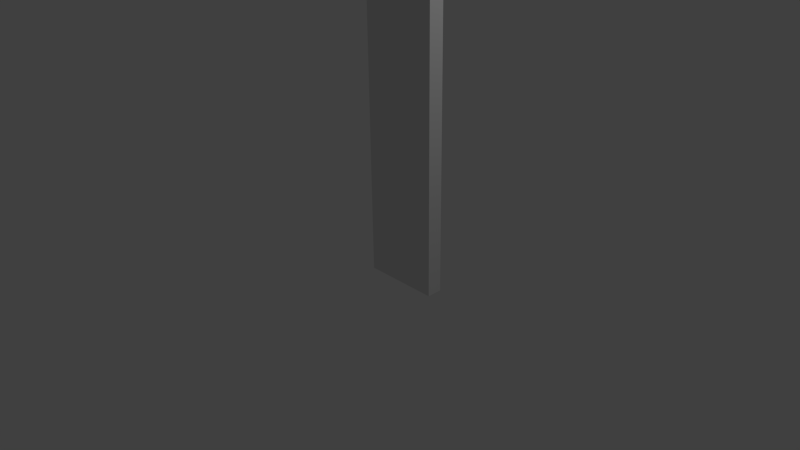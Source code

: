 # Source: secret_door.blend  (saved by Blender 2.76.0; exported with 4.5.12 LTS)
import bpy
from mathutils import Matrix  # noqa: F401  (used for matrix-valued properties, if any)

bpy.ops.wm.read_factory_settings(use_empty=True)
scene = bpy.context.scene
scene.name = 'Scene'

# ---- collections
col_collection_1 = bpy.data.collections.new('Collection 1'); scene.collection.children.link(col_collection_1)

# ---- world
world_world = bpy.data.worlds.new('World'); scene.world = world_world
world_world.color = (0.05088, 0.05088, 0.05088)
world_world.use_sun_shadow = False
world_world.sun_shadow_jitter_overblur = 0.0
world_world.cycles.sampling_method = 'MANUAL'
world_world.cycles.sample_map_resolution = 256

# ---- cameras
cam_camera = bpy.data.cameras.new('Camera')
cam_camera.clip_end = 100.0
cam_camera.lens = 35.0
cam_camera.sensor_width = 32.0
cam_camera.sensor_height = 18.0
cam_camera.ortho_scale = 7.314
cam_camera.dof.focus_distance = 0.0
cam_camera.dof.aperture_fstop = 128.0

# ---- lights
light_lamp = bpy.data.lights.new('Lamp', 'POINT')
light_lamp.transmission_factor = 0.0
light_lamp.cutoff_distance = 30.0
light_lamp.energy = 100.0
light_lamp.shadow_buffer_clip_start = 1.001
light_lamp.shadow_soft_size = 0.1
light_lamp.shadow_maximum_resolution = 0.006
light_lamp.use_absolute_resolution = True
light_lamp.cycles.use_multiple_importance_sampling = False

# ---- meshes
me_secret_door = bpy.data.meshes.new('secret door')
me_secret_door.from_pydata([(0.0, 0.0, 0.0), (1.0, 0.0, 0.0), (1.0, 5.0, 7.55e-08), (0.0, 5.0, 7.55e-08), (0.0, 0.0, -0.2), (1.0, 0.0, -0.2), (1.0, 5.0, -0.2), (0.0, 5.0, -0.2), (0.0, -0.2, -2.25e-16), (1.0, -0.2, -2.25e-16), (0.0, -0.2, -0.2), (1.0, -0.2, -0.2)], [], [(0, 1, 2, 3), (4, 7, 6, 5), (3, 2, 6, 7), (0, 3, 7, 4), (5, 1, 9, 11), (2, 1, 5, 6), (9, 8, 10, 11), (4, 5, 11, 10), (1, 0, 8, 9), (0, 4, 10, 8)])
me_secret_door.use_remesh_preserve_volume = False
me_secret_door.use_remesh_preserve_attributes = False
me_secret_door.use_mirror_vertex_groups = False
me_secret_door.update()

# ---- objects
ob_secret_door = bpy.data.objects.new('secret door', me_secret_door)
ob_lamp = bpy.data.objects.new('Lamp', light_lamp)
ob_camera = bpy.data.objects.new('Camera', cam_camera)

# ---- transforms, parenting, visibility, modifiers, constraints
ob_secret_door.location = (0.0, 0.0, 0.0)
ob_secret_door.rotation_euler = (1.571, -0.0, 0.0)
ob_secret_door.lineart.crease_threshold = 0.0
ob_lamp.location = (4.076, 1.005, 5.904)
ob_lamp.rotation_euler = (0.6503, 0.05522, 1.866)
ob_lamp.lock_rotations_4d = False
ob_lamp.empty_display_type = 'ARROWS'
ob_lamp.color = (0.0, 0.0, 0.0, 0.0)
ob_lamp.lineart.crease_threshold = 0.0
ob_camera.location = (7.481, -6.508, 5.344)
ob_camera.rotation_euler = (1.109, 0.01082, 0.8149)
ob_camera.lock_rotations_4d = False
ob_camera.empty_display_type = 'ARROWS'
ob_camera.color = (0.0, 0.0, 0.0, 0.0)
ob_camera.display_type = 'WIRE'
ob_camera.lineart.crease_threshold = 0.0

# ---- collection membership
col_collection_1.objects.link(ob_secret_door)
col_collection_1.objects.link(ob_lamp)
col_collection_1.objects.link(ob_camera)

# ---- scene / render settings (as saved in the file)
scene.camera = ob_camera
scene.frame_start = 1; scene.frame_end = 250; scene.frame_set(1)
scene.render.engine = 'BLENDER_EEVEE_NEXT'
scene.render.resolution_percentage = 50
scene.render.dither_intensity = 0.0
scene.cycles.use_denoising = False
scene.cycles.samples = 10
scene.cycles.sampling_pattern = 'TABULATED_SOBOL'
scene.cycles.light_sampling_threshold = 0.0
scene.cycles.use_adaptive_sampling = False
scene.cycles.use_light_tree = False
scene.cycles.blur_glossy = 0.0
scene.cycles.pixel_filter_type = 'GAUSSIAN'
scene.cycles.sample_clamp_indirect = 0.0
scene.view_settings.view_transform = 'Standard'
bpy.context.view_layer.update()
